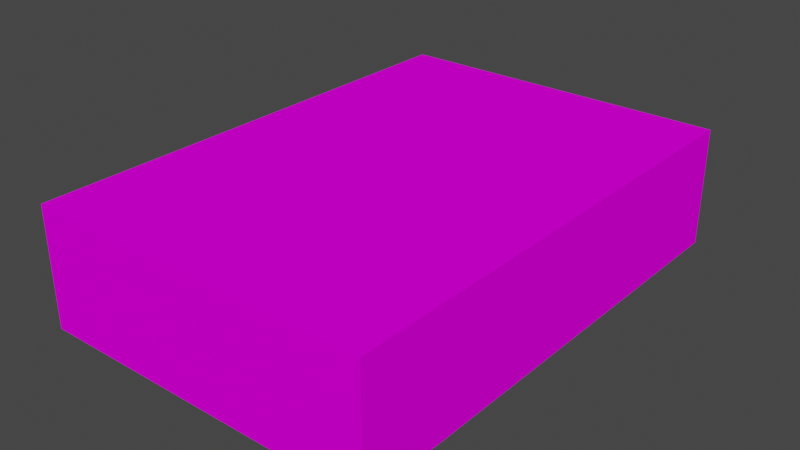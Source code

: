 # Source: Book02.blend  (saved by Blender 2.90.8; exported with 4.5.12 LTS)
import bpy
from mathutils import Matrix  # noqa: F401  (used for matrix-valued properties, if any)

bpy.ops.wm.read_factory_settings(use_empty=True)
scene = bpy.context.scene
scene.name = 'Scene'

# ---- collections
col_collection = bpy.data.collections.new('Collection'); scene.collection.children.link(col_collection)

# ---- images (referenced by path relative to the original .blend; pixels are not part of the script)
import os
ASSET_DIR = os.environ.get("B2B_ASSET_DIR", "")  # directory of the original .blend (textures are referenced by path, not embedded)
HERE = os.path.dirname(os.path.abspath(__file__))  # packed textures are extracted next to this script under _unpacked/

def load_image(name, relpath, width, height, colorspace="sRGB"):
    """Load a texture the original file referenced (path relative to the .blend, or extracted next to this script)."""
    p = next((c for c in (os.path.join(HERE, relpath), os.path.join(ASSET_DIR, relpath)) if relpath and os.path.exists(c)), "")
    if p:
        img = bpy.data.images.load(p, check_existing=True)
        img.name = name
    else:  # same state as the original file: an image datablock whose file is absent (Cycles renders it pink)
        img = bpy.data.images.new(name, width, height)
        img.source = "FILE"
        img.filepath = "//" + (relpath or name)
    img.colorspace_settings.name = colorspace
    return img
img_book02_png = load_image('Book02.png', 'Book02.png', 1024, 1024, 'sRGB')

# ---- materials (node trees are filled in below, after node groups)
mat_book02 = bpy.data.materials.new('Book02')
mat_book02.use_transparent_shadow = False

# ---- material node trees
mat_book02.use_nodes = True; mat_book02.node_tree.nodes.clear()
_N = mat_book02.node_tree.nodes; _L = mat_book02.node_tree.links
n0 = _N.new('ShaderNodeBsdfPrincipled'); n0.name = 'Principled BSDF'; n0.location = (10, 300)
n0.distribution = 'GGX'
n0.subsurface_method = 'BURLEY'
n0.inputs[2].default_value = 1.0
n0.inputs[3].default_value = 1.45
n0.inputs[13].default_value = 0.0
n0.inputs[27].default_value = (0.0, 0.0, 0.0, 1.0)
n0.inputs[28].default_value = 1.0
n1 = _N.new('ShaderNodeOutputMaterial'); n1.name = 'Material Output'; n1.location = (300, 300)
n2 = _N.new('ShaderNodeTexImage'); n2.name = 'Image Texture'; n2.location = (-280, 280)
n2.image = img_book02_png
_L.new(n0.outputs[0], n1.inputs[0])
_L.new(n2.outputs[0], n0.inputs[0])
n1.is_active_output = True

# ---- world
world_world = bpy.data.worlds.new('World'); scene.world = world_world
world_world.use_nodes = True; world_world.node_tree.nodes.clear()
_N = world_world.node_tree.nodes; _L = world_world.node_tree.links
n0 = _N.new('ShaderNodeOutputWorld'); n0.name = 'World Output'; n0.location = (300, 300)
n1 = _N.new('ShaderNodeBackground'); n1.name = 'Background'; n1.location = (10, 300)
n1.inputs[0].default_value = (0.05088, 0.05088, 0.05088, 1.0)
_L.new(n1.outputs[0], n0.inputs[0])
n0.is_active_output = True
world_world.color = (0.05088, 0.05088, 0.05088)
world_world.use_sun_shadow = False
world_world.sun_shadow_jitter_overblur = 0.0

# ---- meshes
me_cube_002 = bpy.data.meshes.new('Cube.002')
me_cube_002.from_pydata([(-0.3046, -0.4347, -0.1051), (-0.3046, -0.4347, 0.1051), (-0.3046, 0.4347, -0.1051), (-0.3046, 0.4347, 0.1051), (0.3046, -0.4347, -0.1051), (0.3046, -0.4347, 0.1051), (0.3046, 0.4347, -0.1051), (0.3046, 0.4347, 0.1051)], [], [(0, 1, 3, 2), (2, 3, 7, 6), (6, 7, 5, 4), (4, 5, 1, 0), (2, 6, 4, 0), (7, 3, 1, 5)])
_uv = me_cube_002.uv_layers.new(name='UVMap')
_uv.uv.foreach_set('vector', [0.9981, 0.5795, 0.8736, 0.5795, 0.8736, 0.008564, 0.9981, 0.008564, 0.1301, 0.594, 0.2546, 0.594, 0.2546, 0.994, 0.1301, 0.994, 0.8699, 0.5795, 0.7454, 0.5795, 0.7454, 0.008564, 0.8699, 0.008564, 0.001868, 0.594, 0.1264, 0.594, 0.1264, 0.994, 0.001868, 0.994, 0.005414, 0.008564, 0.3663, 0.008564, 0.3663, 0.5795, 0.005414, 0.5795, 0.7381, 0.5795, 0.3772, 0.5795, 0.3772, 0.008564, 0.7381, 0.008564])
me_cube_002.materials.append(mat_book02)
me_cube_002.use_remesh_fix_poles = True
me_cube_002.use_remesh_preserve_attributes = False
me_cube_002.use_mirror_vertex_groups = False
me_cube_002.use_paint_bone_selection = False
me_cube_002.use_paint_mask = True
me_cube_002.update()

# ---- objects
ob_book02 = bpy.data.objects.new('Book02', me_cube_002)

# ---- transforms, parenting, visibility, modifiers, constraints
ob_book02.location = (0.0, 0.0, 0.0)
ob_book02.lineart.crease_threshold = 0.0

# ---- collection membership
col_collection.objects.link(ob_book02)

# ---- scene / render settings (as saved in the file)
scene.frame_start = 1; scene.frame_end = 250; scene.frame_set(1)
scene.render.engine = 'BLENDER_EEVEE_NEXT'
scene.cycles.use_denoising = False
scene.cycles.samples = 128
scene.cycles.sampling_pattern = 'TABULATED_SOBOL'
scene.cycles.use_adaptive_sampling = False
scene.cycles.use_light_tree = False
scene.view_settings.view_transform = 'Filmic'
bpy.context.view_layer.update()

# ---- added for rendering (the .blend has no active camera and no usable light): camera, sun
cam_auto = bpy.data.cameras.new('AutoCamera')
cam_auto.lens = 50.0
cam_auto.sensor_width = 36.0
cam_auto.clip_end = 1000.0
ob_auto_camera = bpy.data.objects.new('AutoCamera', cam_auto)
scene.collection.objects.link(ob_auto_camera)
ob_auto_camera.location = (1.0013, -1.20156, 0.801041)
ob_auto_camera.rotation_euler = (1.09748, -7.21219e-08, 0.694738)
scene.camera = ob_auto_camera
light_auto_sun = bpy.data.lights.new('AutoSun', 'SUN')
light_auto_sun.energy = 3.0
light_auto_sun.angle = 0.0523599
ob_auto_sun = bpy.data.objects.new('AutoSun', light_auto_sun)
scene.collection.objects.link(ob_auto_sun)
ob_auto_sun.rotation_euler = (0.872665, 0.174533, 0.523599)
bpy.context.view_layer.update()
